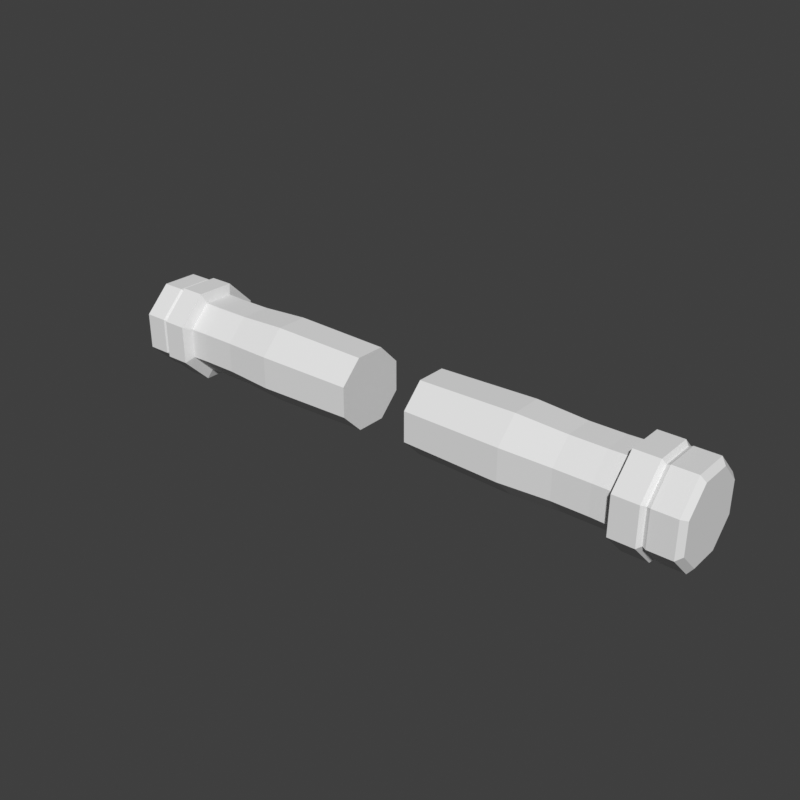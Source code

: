# Source: arms-sleeves-slim-chibi.blend  (saved by Blender 5.2.45; exported with 4.5.12 LTS)
import bpy
from mathutils import Matrix  # noqa: F401  (used for matrix-valued properties, if any)

bpy.ops.wm.read_factory_settings(use_empty=True)
scene = bpy.context.scene
scene.name = 'Scene'

# ---- world
world_preview = bpy.data.worlds.new('Preview'); scene.world = world_preview
world_preview.use_nodes = True; world_preview.node_tree.nodes.clear()
_N = world_preview.node_tree.nodes; _L = world_preview.node_tree.links
n0 = _N.new('ShaderNodeBackground'); n0.name = 'Background'; n0.location = (-200, 100)
n0.inputs[0].default_value = (0.05, 0.05, 0.05, 1.0)
n1 = _N.new('ShaderNodeOutputWorld'); n1.name = 'World Output'; n1.location = (200, 100)
_L.new(n0.outputs[0], n1.inputs[0])
n1.is_active_output = True
world_preview.color = (0.807, 0.807, 0.807)

# ---- meshes
me_part_arms = bpy.data.meshes.new('part_arms')
me_part_arms.from_pydata([(0.06, 0.06282, 0.7337), (0.06, 0.02602, 0.7705), (0.06, -0.02602, 0.7705), (0.06, -0.06282, 0.7337), (0.06, -0.06282, 0.6817), (0.06, -0.02602, 0.6449), (0.06, 0.02602, 0.6449), (0.06, 0.06282, 0.6817), (0.23, 0.06652, 0.7353), (0.23, 0.02755, 0.7742), (0.23, -0.02755, 0.7742), (0.23, -0.06652, 0.7353), (0.23, -0.06652, 0.6801), (0.23, -0.02755, 0.6412), (0.23, 0.02755, 0.6412), (0.23, 0.06652, 0.6801), (0.316, 0.0619, 0.7333), (0.316, 0.02564, 0.7696), (0.316, -0.02564, 0.7696), (0.316, -0.0619, 0.7333), (0.316, -0.0619, 0.6821), (0.316, -0.02564, 0.6458), (0.316, 0.02564, 0.6458), (0.316, 0.0619, 0.6821), (0.376, 0.0619, 0.7333), (0.376, 0.02564, 0.7696), (0.376, -0.02564, 0.7696), (0.376, -0.0619, 0.7333), (0.376, -0.0619, 0.6821), (0.376, -0.02564, 0.6458), (0.376, 0.02564, 0.6458), (0.376, 0.0619, 0.6821), (0.408, 0.06282, 0.7337), (0.408, 0.02602, 0.7705), (0.408, -0.02602, 0.7705), (0.408, -0.06282, 0.7337), (0.408, -0.06282, 0.6817), (0.408, -0.02602, 0.6449), (0.408, 0.02602, 0.6449), (0.408, 0.06282, 0.6817), (0.414, 0.07945, 0.7406), (0.414, 0.03291, 0.7872), (0.414, -0.03291, 0.7872), (0.414, -0.07945, 0.7406), (0.414, -0.07945, 0.6748), (0.414, -0.03291, 0.6282), (0.414, 0.03291, 0.6282), (0.414, 0.07945, 0.6748), (0.456, 0.07945, 0.7406), (0.456, 0.03291, 0.7872), (0.456, -0.03291, 0.7872), (0.456, -0.07945, 0.7406), (0.456, -0.07945, 0.6748), (0.456, -0.03291, 0.6282), (0.456, 0.03291, 0.6282), (0.456, 0.07945, 0.6748), (0.462, 0.07206, 0.7375), (0.462, 0.02985, 0.7798), (0.462, -0.02985, 0.7798), (0.462, -0.07206, 0.7375), (0.462, -0.07206, 0.6779), (0.462, -0.02985, 0.6356), (0.462, 0.02985, 0.6356), (0.462, 0.07206, 0.6779), (0.468, 0.07483, 0.7387), (0.468, 0.031, 0.7825), (0.468, -0.031, 0.7825), (0.468, -0.07483, 0.7387), (0.468, -0.07483, 0.6767), (0.468, -0.031, 0.6329), (0.468, 0.031, 0.6329), (0.468, 0.07483, 0.6767), (0.508, 0.07483, 0.7387), (0.508, 0.031, 0.7825), (0.508, -0.031, 0.7825), (0.508, -0.07483, 0.7387), (0.508, -0.07483, 0.6767), (0.508, -0.031, 0.6329), (0.508, 0.031, 0.6329), (0.508, 0.07483, 0.6767), (0.516, 0.06467, 0.7345), (0.516, 0.02679, 0.7724), (0.516, -0.02679, 0.7724), (0.516, -0.06467, 0.7345), (0.516, -0.06467, 0.6809), (0.516, -0.02679, 0.643), (0.516, 0.02679, 0.643), (0.516, 0.06467, 0.6809), (-0.06, 0.06282, 0.7337), (-0.06, 0.02602, 0.7705), (-0.23, 0.02755, 0.7742), (-0.23, 0.06652, 0.7353), (-0.06, -0.02602, 0.7705), (-0.23, -0.02755, 0.7742), (-0.06, -0.06282, 0.7337), (-0.23, -0.06652, 0.7353), (-0.06, -0.06282, 0.6817), (-0.23, -0.06652, 0.6801), (-0.06, -0.02602, 0.6449), (-0.23, -0.02755, 0.6412), (-0.06, 0.02602, 0.6449), (-0.23, 0.02755, 0.6412), (-0.06, 0.06282, 0.6817), (-0.23, 0.06652, 0.6801), (-0.316, 0.02564, 0.7696), (-0.316, 0.0619, 0.7333), (-0.316, -0.02564, 0.7696), (-0.316, -0.0619, 0.7333), (-0.316, -0.0619, 0.6821), (-0.316, -0.02564, 0.6458), (-0.316, 0.02564, 0.6458), (-0.316, 0.0619, 0.6821), (-0.376, 0.02564, 0.7696), (-0.376, 0.0619, 0.7333), (-0.376, -0.02564, 0.7696), (-0.376, -0.0619, 0.7333), (-0.376, -0.0619, 0.6821), (-0.376, -0.02564, 0.6458), (-0.376, 0.02564, 0.6458), (-0.376, 0.0619, 0.6821), (-0.408, 0.02602, 0.7705), (-0.408, 0.06282, 0.7337), (-0.408, -0.02602, 0.7705), (-0.408, -0.06282, 0.7337), (-0.408, -0.06282, 0.6817), (-0.408, -0.02602, 0.6449), (-0.408, 0.02602, 0.6449), (-0.408, 0.06282, 0.6817), (-0.414, 0.03291, 0.7872), (-0.414, 0.07945, 0.7406), (-0.414, -0.03291, 0.7872), (-0.414, -0.07945, 0.7406), (-0.414, -0.07945, 0.6748), (-0.414, -0.03291, 0.6282), (-0.414, 0.03291, 0.6282), (-0.414, 0.07945, 0.6748), (-0.456, 0.03291, 0.7872), (-0.456, 0.07945, 0.7406), (-0.456, -0.03291, 0.7872), (-0.456, -0.07945, 0.7406), (-0.456, -0.07945, 0.6748), (-0.456, -0.03291, 0.6282), (-0.456, 0.03291, 0.6282), (-0.456, 0.07945, 0.6748), (-0.462, 0.02985, 0.7798), (-0.462, 0.07206, 0.7375), (-0.462, -0.02985, 0.7798), (-0.462, -0.07206, 0.7375), (-0.462, -0.07206, 0.6779), (-0.462, -0.02985, 0.6356), (-0.462, 0.02985, 0.6356), (-0.462, 0.07206, 0.6779), (-0.468, 0.031, 0.7825), (-0.468, 0.07483, 0.7387), (-0.468, -0.031, 0.7825), (-0.468, -0.07483, 0.7387), (-0.468, -0.07483, 0.6767), (-0.468, -0.031, 0.6329), (-0.468, 0.031, 0.6329), (-0.468, 0.07483, 0.6767), (-0.508, 0.031, 0.7825), (-0.508, 0.07483, 0.7387), (-0.508, -0.031, 0.7825), (-0.508, -0.07483, 0.7387), (-0.508, -0.07483, 0.6767), (-0.508, -0.031, 0.6329), (-0.508, 0.031, 0.6329), (-0.508, 0.07483, 0.6767), (-0.516, 0.02679, 0.7724), (-0.516, 0.06467, 0.7345), (-0.516, -0.02679, 0.7724), (-0.516, -0.06467, 0.7345), (-0.516, -0.06467, 0.6809), (-0.516, -0.02679, 0.643), (-0.516, 0.02679, 0.643), (-0.516, 0.06467, 0.6809)], [], [(0, 1, 9, 8), (1, 2, 10, 9), (2, 3, 11, 10), (3, 4, 12, 11), (4, 5, 13, 12), (5, 6, 14, 13), (6, 7, 15, 14), (7, 0, 8, 15), (8, 9, 17, 16), (9, 10, 18, 17), (10, 11, 19, 18), (11, 12, 20, 19), (12, 13, 21, 20), (13, 14, 22, 21), (14, 15, 23, 22), (15, 8, 16, 23), (16, 17, 25, 24), (17, 18, 26, 25), (18, 19, 27, 26), (19, 20, 28, 27), (20, 21, 29, 28), (21, 22, 30, 29), (22, 23, 31, 30), (23, 16, 24, 31), (24, 25, 33, 32), (25, 26, 34, 33), (26, 27, 35, 34), (27, 28, 36, 35), (28, 29, 37, 36), (29, 30, 38, 37), (30, 31, 39, 38), (31, 24, 32, 39), (32, 33, 41, 40), (33, 34, 42, 41), (34, 35, 43, 42), (35, 36, 44, 43), (36, 37, 45, 44), (37, 38, 46, 45), (38, 39, 47, 46), (39, 32, 40, 47), (40, 41, 49, 48), (41, 42, 50, 49), (42, 43, 51, 50), (43, 44, 52, 51), (44, 45, 53, 52), (45, 46, 54, 53), (46, 47, 55, 54), (47, 40, 48, 55), (48, 49, 57, 56), (49, 50, 58, 57), (50, 51, 59, 58), (51, 52, 60, 59), (52, 53, 61, 60), (53, 54, 62, 61), (54, 55, 63, 62), (55, 48, 56, 63), (56, 57, 65, 64), (57, 58, 66, 65), (58, 59, 67, 66), (59, 60, 68, 67), (60, 61, 69, 68), (61, 62, 70, 69), (62, 63, 71, 70), (63, 56, 64, 71), (64, 65, 73, 72), (65, 66, 74, 73), (66, 67, 75, 74), (67, 68, 76, 75), (68, 69, 77, 76), (69, 70, 78, 77), (70, 71, 79, 78), (71, 64, 72, 79), (72, 73, 81, 80), (73, 74, 82, 81), (74, 75, 83, 82), (75, 76, 84, 83), (76, 77, 85, 84), (77, 78, 86, 85), (78, 79, 87, 86), (79, 72, 80, 87), (7, 6, 5, 4), (7, 4, 3, 2), (7, 2, 1, 0), (80, 81, 82, 83), (80, 83, 84, 85), (80, 85, 86, 87), (88, 91, 90, 89), (89, 90, 93, 92), (92, 93, 95, 94), (94, 95, 97, 96), (96, 97, 99, 98), (98, 99, 101, 100), (100, 101, 103, 102), (102, 103, 91, 88), (91, 105, 104, 90), (90, 104, 106, 93), (93, 106, 107, 95), (95, 107, 108, 97), (97, 108, 109, 99), (99, 109, 110, 101), (101, 110, 111, 103), (103, 111, 105, 91), (105, 113, 112, 104), (104, 112, 114, 106), (106, 114, 115, 107), (107, 115, 116, 108), (108, 116, 117, 109), (109, 117, 118, 110), (110, 118, 119, 111), (111, 119, 113, 105), (113, 121, 120, 112), (112, 120, 122, 114), (114, 122, 123, 115), (115, 123, 124, 116), (116, 124, 125, 117), (117, 125, 126, 118), (118, 126, 127, 119), (119, 127, 121, 113), (121, 129, 128, 120), (120, 128, 130, 122), (122, 130, 131, 123), (123, 131, 132, 124), (124, 132, 133, 125), (125, 133, 134, 126), (126, 134, 135, 127), (127, 135, 129, 121), (129, 137, 136, 128), (128, 136, 138, 130), (130, 138, 139, 131), (131, 139, 140, 132), (132, 140, 141, 133), (133, 141, 142, 134), (134, 142, 143, 135), (135, 143, 137, 129), (137, 145, 144, 136), (136, 144, 146, 138), (138, 146, 147, 139), (139, 147, 148, 140), (140, 148, 149, 141), (141, 149, 150, 142), (142, 150, 151, 143), (143, 151, 145, 137), (145, 153, 152, 144), (144, 152, 154, 146), (146, 154, 155, 147), (147, 155, 156, 148), (148, 156, 157, 149), (149, 157, 158, 150), (150, 158, 159, 151), (151, 159, 153, 145), (153, 161, 160, 152), (152, 160, 162, 154), (154, 162, 163, 155), (155, 163, 164, 156), (156, 164, 165, 157), (157, 165, 166, 158), (158, 166, 167, 159), (159, 167, 161, 153), (161, 169, 168, 160), (160, 168, 170, 162), (162, 170, 171, 163), (163, 171, 172, 164), (164, 172, 173, 165), (165, 173, 174, 166), (166, 174, 175, 167), (167, 175, 169, 161), (102, 96, 98, 100), (102, 92, 94, 96), (102, 88, 89, 92), (169, 171, 170, 168), (169, 173, 172, 171), (169, 175, 174, 173)])
me_part_arms.update()

# ---- objects
ob_part_arms = bpy.data.objects.new('part_arms', me_part_arms)

# ---- transforms, parenting, visibility, modifiers, constraints
ob_part_arms.location = (0.0, 0.0, 0.0)

# ---- collection membership
scene.collection.objects.link(ob_part_arms)

# ---- scene / render settings (as saved in the file)
scene.frame_start = 1; scene.frame_end = 250; scene.frame_set(1)
scene.render.engine = 'BLENDER_WORKBENCH'
scene.render.image_settings.color_mode = 'RGB'
scene.render.resolution_x = 384
scene.render.resolution_y = 384
scene.render.fps = 30
scene.render.bake_bias = 0.0
scene.render.bake_samples = 0
scene.render.compositor_device = 'GPU'
scene.eevee.use_volume_custom_range = False
scene.eevee.fast_gi_thickness_near = 0.1
scene.eevee.fast_gi_thickness_far = 0.0
scene.eevee.ray_tracing_options.screen_trace_thickness = 0.1
scene.view_settings.view_transform = 'Standard'
bpy.context.view_layer.update()

# ---- added for rendering (the .blend has no active camera and no usable light): camera, sun
cam_auto = bpy.data.cameras.new('AutoCamera')
cam_auto.lens = 50.0
cam_auto.sensor_width = 36.0
cam_auto.clip_end = 1000.0
ob_auto_camera = bpy.data.objects.new('AutoCamera', cam_auto)
scene.collection.objects.link(ob_auto_camera)
ob_auto_camera.location = (0.977208, -1.17265, 1.48947)
ob_auto_camera.rotation_euler = (1.09748, -7.21219e-08, 0.694738)
scene.camera = ob_auto_camera
light_auto_sun = bpy.data.lights.new('AutoSun', 'SUN')
light_auto_sun.energy = 3.0
light_auto_sun.angle = 0.0523599
ob_auto_sun = bpy.data.objects.new('AutoSun', light_auto_sun)
scene.collection.objects.link(ob_auto_sun)
ob_auto_sun.rotation_euler = (0.872665, 0.174533, 0.523599)
bpy.context.view_layer.update()
